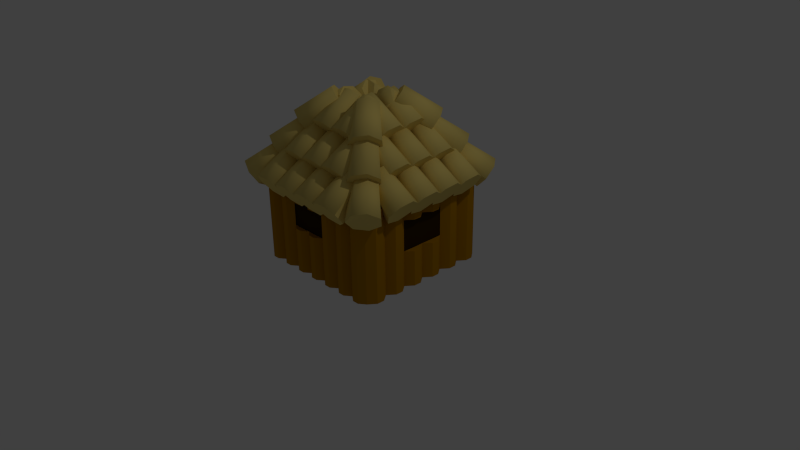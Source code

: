 # Source: house2.blend  (saved by Blender 2.71.0; exported with 4.5.12 LTS)
import bpy
from mathutils import Matrix  # noqa: F401  (used for matrix-valued properties, if any)

bpy.ops.wm.read_factory_settings(use_empty=True)
scene = bpy.context.scene
scene.name = 'Scene'

# ---- collections
col_collection_1 = bpy.data.collections.new('Collection 1'); scene.collection.children.link(col_collection_1)

# ---- materials (node trees are filled in below, after node groups)
mat_darkwood = bpy.data.materials.new('darkWood')
mat_darkwood.alpha_threshold = 0.0
mat_darkwood.use_transparent_shadow = False
mat_darkwood.diffuse_color = (0.03741, 0.01719, 7.65e-05, 1.0)
mat_darkwood.roughness = 0.5
mat_darkwood.specular_intensity = 0.0
mat_darkwood.line_color = (0.0, 0.0, 0.0, 1.0)
mat_hay = bpy.data.materials.new('hay')
mat_hay.alpha_threshold = 0.0
mat_hay.use_transparent_shadow = False
mat_hay.diffuse_color = (0.8, 0.6235, 0.1803, 1.0)
mat_hay.roughness = 0.5
mat_hay.specular_intensity = 0.375
mat_hay.line_color = (0.0, 0.0, 0.0, 1.0)
mat_lightwood = bpy.data.materials.new('lightWood')
mat_lightwood.alpha_threshold = 0.0
mat_lightwood.use_transparent_shadow = False
mat_lightwood.diffuse_color = (0.4385, 0.2001, 0.0, 1.0)
mat_lightwood.roughness = 0.5
mat_lightwood.specular_intensity = 0.125
mat_lightwood.line_color = (0.0, 0.0, 0.0, 1.0)

# ---- material node trees

# ---- world
world_world = bpy.data.worlds.new('World'); scene.world = world_world
world_world.color = (0.05088, 0.05088, 0.05088)
world_world.use_sun_shadow = False
world_world.sun_shadow_jitter_overblur = 0.0
world_world.cycles.sampling_method = 'MANUAL'
world_world.cycles.sample_map_resolution = 256

# ---- cameras
cam_camera = bpy.data.cameras.new('Camera')
cam_camera.clip_end = 100.0
cam_camera.lens = 35.0
cam_camera.sensor_width = 32.0
cam_camera.sensor_height = 18.0
cam_camera.ortho_scale = 7.314
cam_camera.dof.focus_distance = 0.0
cam_camera.dof.aperture_fstop = 128.0

# ---- lights
light_lamp = bpy.data.lights.new('Lamp', 'POINT')
light_lamp.transmission_factor = 0.0
light_lamp.cutoff_distance = 30.0
light_lamp.energy = 100.0
light_lamp.shadow_buffer_clip_start = 1.001
light_lamp.shadow_soft_size = 0.1
light_lamp.shadow_maximum_resolution = 0.006
light_lamp.use_absolute_resolution = True
light_lamp.cycles.use_multiple_importance_sampling = False

# ---- meshes
me_door = bpy.data.meshes.new('door')
me_door.from_pydata([(4.083, -0.6787, 0.6904), (2.781, 0.5157, 0.2435), (3.32, 0.5157, 0.2435), (4.083, -0.06195, 0.6904), (4.083, -0.6787, 1.149), (2.781, 0.5157, 1.083), (3.32, 0.5157, 1.083), (4.083, -0.06195, 1.149), (2.295, -0.759, 0.6904), (2.295, -0.2356, 0.6904), (2.295, -0.759, 1.149), (2.295, -0.2356, 1.149), (3.322, -1.259, 0.7239), (2.798, -1.259, 0.7239), (3.322, -1.259, 1.182), (2.798, -1.259, 1.182)], [], [(5, 6, 2, 1), (7, 4, 0, 3), (10, 11, 9, 8), (14, 15, 13, 12)])
me_door.materials.append(mat_darkwood)
me_door.use_remesh_preserve_volume = False
me_door.use_remesh_preserve_attributes = False
me_door.use_mirror_vertex_groups = False
me_door.update()
me_roof = bpy.data.meshes.new('roof')
me_roof.from_pydata([(-1.16, -0.3044, 1.149), (-0.7318, -0.3556, 1.477), (-1.06, -0.3838, 1.018), (-0.6559, -0.4157, 1.378), (-1.035, -0.562, 0.9858), (-0.6372, -0.5506, 1.354), (-1.104, -0.7049, 1.076), (-0.6897, -0.6588, 1.422), (-1.216, -0.7049, 1.221), (-0.774, -0.6588, 1.532), (-1.285, -0.562, 1.312), (-0.8265, -0.5506, 1.601), (-1.26, -0.3838, 1.279), (-0.8077, -0.4157, 1.576), (-1.16, 0.04537, 1.149), (-0.7318, -0.005832, 1.477), (-1.06, -0.03395, 1.018), (-0.6559, -0.06587, 1.378), (-1.035, -0.2122, 0.9858), (-0.6372, -0.2008, 1.354), (-1.104, -0.3551, 1.076), (-0.6897, -0.309, 1.422), (-1.216, -0.3551, 1.221), (-0.774, -0.309, 1.532), (-1.285, -0.2122, 1.312), (-0.8265, -0.2008, 1.601), (-1.26, -0.03395, 1.279), (-0.8077, -0.06587, 1.576), (-1.16, 0.3914, 1.149), (-0.7318, 0.3402, 1.477), (-1.06, 0.3121, 1.018), (-0.6559, 0.2801, 1.378), (-1.035, 0.1338, 0.9858), (-0.6372, 0.1452, 1.354), (-1.104, -0.009098, 1.076), (-0.6897, 0.03704, 1.422), (-1.216, -0.009098, 1.221), (-0.774, 0.03704, 1.532), (-1.285, 0.1338, 1.312), (-0.8265, 0.1452, 1.601), (-1.26, 0.3121, 1.279), (-0.8077, 0.2801, 1.576), (-1.16, 0.7523, 1.149), (-0.7318, 0.7011, 1.477), (-1.06, 0.673, 1.018), (-0.6559, 0.6411, 1.378), (-1.035, 0.4948, 0.9858), (-0.6372, 0.5062, 1.354), (-1.104, 0.3519, 1.076), (-0.6897, 0.398, 1.422), (-1.216, 0.3519, 1.221), (-0.774, 0.398, 1.532), (-1.285, 0.4948, 1.312), (-0.8265, 0.5062, 1.601), (-1.26, 0.673, 1.279), (-0.8077, 0.6411, 1.576), (-0.8777, 0.5637, 1.455), (-0.4497, 0.5125, 1.783), (-0.7774, 0.4844, 1.324), (-0.3738, 0.4525, 1.684), (-0.7526, 0.3062, 1.292), (-0.355, 0.3175, 1.66), (-0.822, 0.1632, 1.382), (-0.4075, 0.2094, 1.728), (-0.9333, 0.1632, 1.527), (-0.4918, 0.2094, 1.838), (-1.003, 0.3062, 1.618), (-0.5443, 0.3175, 1.906), (-0.978, 0.4844, 1.585), (-0.5256, 0.4525, 1.882), (-0.8777, 0.2163, 1.455), (-0.4497, 0.1651, 1.783), (-0.7774, 0.137, 1.324), (-0.3738, 0.1051, 1.684), (-0.7526, -0.04122, 1.292), (-0.355, -0.02982, 1.66), (-0.822, -0.1841, 1.382), (-0.4075, -0.138, 1.728), (-0.9333, -0.1841, 1.527), (-0.4918, -0.138, 1.838), (-1.003, -0.04122, 1.618), (-0.5443, -0.02982, 1.906), (-0.978, 0.137, 1.585), (-0.5256, 0.1051, 1.882), (-0.8777, -0.1263, 1.455), (-0.4497, -0.1775, 1.783), (-0.7774, -0.2057, 1.324), (-0.3738, -0.2376, 1.684), (-0.7526, -0.3839, 1.292), (-0.355, -0.3725, 1.66), (-0.822, -0.5268, 1.382), (-0.4075, -0.4807, 1.728), (-0.9333, -0.5268, 1.527), (-0.4918, -0.4807, 1.838), (-1.003, -0.3839, 1.618), (-0.5443, -0.3725, 1.906), (-0.978, -0.2057, 1.585), (-0.5256, -0.2376, 1.882), (-0.5689, 0.03758, 1.785), (-0.1409, -0.01363, 2.113), (-0.4686, -0.04174, 1.654), (-0.06498, -0.07367, 2.014), (-0.4439, -0.22, 1.622), (-0.04624, -0.2086, 1.99), (-0.5133, -0.3629, 1.712), (-0.09876, -0.3168, 2.058), (-0.6246, -0.3629, 1.857), (-0.183, -0.3168, 2.168), (-0.6939, -0.22, 1.948), (-0.2355, -0.2086, 2.237), (-0.6692, -0.04174, 1.916), (-0.2168, -0.07367, 2.212), (-0.5689, 0.3866, 1.785), (-0.1409, 0.3353, 2.113), (-0.4686, 0.3072, 1.654), (-0.06498, 0.2753, 2.014), (-0.4439, 0.129, 1.622), (-0.04624, 0.1404, 1.99), (-0.5133, -0.01393, 1.712), (-0.09876, 0.03221, 2.058), (-0.6246, -0.01393, 1.857), (-0.183, 0.03221, 2.168), (-0.6939, 0.129, 1.948), (-0.2355, 0.1404, 2.237), (-0.6692, 0.3072, 1.916), (-0.2168, 0.2753, 2.212), (0.3349, -1.142, 1.149), (0.3861, -0.7142, 1.477), (0.4142, -1.042, 1.018), (0.4462, -0.6383, 1.378), (0.5925, -1.017, 0.9858), (0.5811, -0.6196, 1.354), (0.7354, -1.087, 1.076), (0.6893, -0.6721, 1.422), (0.7354, -1.198, 1.221), (0.6893, -0.7564, 1.532), (0.5925, -1.267, 1.312), (0.5811, -0.8089, 1.601), (0.4142, -1.243, 1.279), (0.4462, -0.7901, 1.576), (-0.01488, -1.142, 1.149), (0.03632, -0.7142, 1.477), (0.06444, -1.042, 1.018), (0.09636, -0.6383, 1.378), (0.2427, -1.017, 0.9858), (0.2313, -0.6196, 1.354), (0.3856, -1.087, 1.076), (0.3395, -0.6721, 1.422), (0.3856, -1.198, 1.221), (0.3395, -0.7564, 1.532), (0.2427, -1.267, 1.312), (0.2313, -0.8089, 1.601), (0.06444, -1.243, 1.279), (0.09636, -0.7901, 1.576), (-0.3609, -1.142, 1.149), (-0.3097, -0.7142, 1.477), (-0.2816, -1.042, 1.018), (-0.2496, -0.6383, 1.378), (-0.1033, -1.017, 0.9858), (-0.1147, -0.6196, 1.354), (0.03959, -1.087, 1.076), (-0.006547, -0.6721, 1.422), (0.03959, -1.198, 1.221), (-0.006547, -0.7564, 1.532), (-0.1033, -1.267, 1.312), (-0.1147, -0.8089, 1.601), (-0.2816, -1.243, 1.279), (-0.2496, -0.7901, 1.576), (-0.7219, -1.142, 1.149), (-0.6706, -0.7142, 1.477), (-0.6425, -1.042, 1.018), (-0.6106, -0.6383, 1.378), (-0.4643, -1.017, 0.9858), (-0.4757, -0.6196, 1.354), (-0.3214, -1.087, 1.076), (-0.3675, -0.6721, 1.422), (-0.3214, -1.198, 1.221), (-0.3675, -0.7564, 1.532), (-0.4643, -1.267, 1.312), (-0.4757, -0.8089, 1.601), (-0.6425, -1.243, 1.279), (-0.6106, -0.7901, 1.576), (-0.5332, -0.8601, 1.455), (-0.482, -0.4321, 1.783), (-0.4539, -0.7598, 1.324), (-0.422, -0.3562, 1.684), (-0.2757, -0.7351, 1.292), (-0.2871, -0.3374, 1.66), (-0.1327, -0.8044, 1.382), (-0.1789, -0.3899, 1.728), (-0.1327, -0.9157, 1.527), (-0.1789, -0.4742, 1.838), (-0.2757, -0.9851, 1.618), (-0.2871, -0.5267, 1.906), (-0.4539, -0.9604, 1.585), (-0.422, -0.508, 1.882), (-0.1858, -0.8601, 1.455), (-0.1346, -0.4321, 1.783), (-0.1065, -0.7598, 1.324), (-0.0746, -0.3562, 1.684), (0.07171, -0.7351, 1.292), (0.06031, -0.3374, 1.66), (0.2146, -0.8044, 1.382), (0.1685, -0.3899, 1.728), (0.2146, -0.9157, 1.527), (0.1685, -0.4742, 1.838), (0.07171, -0.9851, 1.618), (0.06031, -0.5267, 1.906), (-0.1065, -0.9604, 1.585), (-0.0746, -0.508, 1.882), (0.1568, -0.8601, 1.455), (0.208, -0.4321, 1.783), (0.2362, -0.7598, 1.324), (0.2681, -0.3562, 1.684), (0.4144, -0.7351, 1.292), (0.403, -0.3374, 1.66), (0.5573, -0.8044, 1.382), (0.5112, -0.3899, 1.728), (0.5573, -0.9157, 1.527), (0.5112, -0.4742, 1.838), (0.4144, -0.9851, 1.618), (0.403, -0.5267, 1.906), (0.2362, -0.9604, 1.585), (0.2681, -0.508, 1.882), (-0.007091, -0.5513, 1.785), (0.04412, -0.1233, 2.113), (0.07223, -0.451, 1.654), (0.1042, -0.04739, 2.014), (0.2505, -0.4263, 1.622), (0.2391, -0.02864, 1.99), (0.3934, -0.4957, 1.712), (0.3473, -0.08117, 2.058), (0.3934, -0.607, 1.857), (0.3473, -0.1654, 2.168), (0.2505, -0.6763, 1.948), (0.2391, -0.2179, 2.237), (0.07223, -0.6516, 1.916), (0.1042, -0.1992, 2.212), (-0.3561, -0.5513, 1.785), (-0.3049, -0.1233, 2.113), (-0.2767, -0.451, 1.654), (-0.2448, -0.04739, 2.014), (-0.09851, -0.4263, 1.622), (-0.1099, -0.02864, 1.99), (0.04442, -0.4957, 1.712), (-0.001716, -0.08117, 2.058), (0.04442, -0.607, 1.857), (-0.001716, -0.1654, 2.168), (-0.09851, -0.6763, 1.948), (-0.1099, -0.2179, 2.237), (-0.2767, -0.6516, 1.916), (-0.2448, -0.1992, 2.212), (1.093, 0.3233, 1.149), (0.6654, 0.3745, 1.477), (0.9931, 0.4026, 1.018), (0.5895, 0.4345, 1.378), (0.9684, 0.5808, 0.9858), (0.5708, 0.5694, 1.354), (1.038, 0.7238, 1.076), (0.6233, 0.6776, 1.422), (1.149, 0.7238, 1.221), (0.7075, 0.6776, 1.532), (1.218, 0.5808, 1.312), (0.76, 0.5694, 1.601), (1.194, 0.4026, 1.279), (0.7413, 0.4345, 1.576), (1.093, -0.02654, 1.149), (0.6654, 0.02466, 1.477), (0.9931, 0.05278, 1.018), (0.5895, 0.08471, 1.378), (0.9684, 0.231, 0.9858), (0.5707, 0.2196, 1.354), (1.038, 0.3739, 1.076), (0.6233, 0.3278, 1.422), (1.149, 0.3739, 1.221), (0.7075, 0.3278, 1.532), (1.218, 0.231, 1.312), (0.76, 0.2196, 1.601), (1.194, 0.05278, 1.279), (0.7413, 0.08471, 1.576), (1.093, -0.3726, 1.149), (0.6654, -0.3213, 1.477), (0.9931, -0.2932, 1.018), (0.5895, -0.2613, 1.378), (0.9684, -0.115, 0.9858), (0.5707, -0.1264, 1.354), (1.038, 0.02793, 1.076), (0.6233, -0.0182, 1.422), (1.149, 0.02793, 1.221), (0.7075, -0.0182, 1.532), (1.218, -0.115, 1.312), (0.76, -0.1264, 1.601), (1.194, -0.2932, 1.279), (0.7413, -0.2613, 1.576), (1.093, -0.7335, 1.149), (0.6654, -0.6823, 1.477), (0.9931, -0.6542, 1.018), (0.5895, -0.6223, 1.378), (0.9684, -0.476, 0.9858), (0.5707, -0.4874, 1.354), (1.038, -0.333, 1.076), (0.6233, -0.3792, 1.422), (1.149, -0.333, 1.221), (0.7075, -0.3792, 1.532), (1.218, -0.476, 1.312), (0.76, -0.4874, 1.601), (1.194, -0.6542, 1.279), (0.7413, -0.6223, 1.576), (0.8112, -0.5449, 1.455), (0.3832, -0.4937, 1.783), (0.711, -0.4656, 1.324), (0.3073, -0.4336, 1.684), (0.6862, -0.2873, 1.292), (0.2886, -0.2987, 1.66), (0.7556, -0.1444, 1.382), (0.3411, -0.1905, 1.728), (0.8669, -0.1444, 1.527), (0.4253, -0.1905, 1.838), (0.9363, -0.2873, 1.618), (0.4779, -0.2987, 1.906), (0.9115, -0.4656, 1.585), (0.4591, -0.4336, 1.882), (0.8112, -0.1975, 1.455), (0.3832, -0.1463, 1.783), (0.711, -0.1182, 1.324), (0.3073, -0.08626, 1.684), (0.6862, 0.06005, 1.292), (0.2886, 0.04866, 1.66), (0.7556, 0.203, 1.382), (0.3411, 0.1568, 1.728), (0.8669, 0.203, 1.527), (0.4253, 0.1568, 1.838), (0.9363, 0.06005, 1.618), (0.4779, 0.04866, 1.906), (0.9115, -0.1182, 1.585), (0.4591, -0.08626, 1.882), (0.8112, 0.1452, 1.455), (0.3832, 0.1964, 1.783), (0.711, 0.2245, 1.324), (0.3073, 0.2564, 1.684), (0.6862, 0.4027, 1.292), (0.2886, 0.3913, 1.66), (0.7556, 0.5457, 1.382), (0.3411, 0.4995, 1.728), (0.8669, 0.5457, 1.527), (0.4253, 0.4995, 1.838), (0.9363, 0.4027, 1.618), (0.4779, 0.3913, 1.906), (0.9115, 0.2245, 1.585), (0.4591, 0.2564, 1.882), (0.5025, -0.01875, 1.785), (0.07444, 0.03246, 2.113), (0.4022, 0.06057, 1.654), (-0.001459, 0.0925, 2.014), (0.3774, 0.2388, 1.622), (-0.0202, 0.2274, 1.99), (0.4468, 0.3817, 1.712), (0.03232, 0.3356, 2.058), (0.5581, 0.3817, 1.857), (0.1166, 0.3356, 2.168), (0.6275, 0.2388, 1.948), (0.1691, 0.2274, 2.237), (0.6027, 0.06057, 1.916), (0.1503, 0.0925, 2.212), (0.5025, -0.3677, 1.785), (0.07444, -0.3165, 2.113), (0.4022, -0.2884, 1.654), (-0.001459, -0.2565, 2.014), (0.3774, -0.1102, 1.622), (-0.0202, -0.1216, 1.99), (0.4468, 0.03276, 1.712), (0.03232, -0.01337, 2.058), (0.5581, 0.03276, 1.857), (0.1166, -0.01337, 2.168), (0.6275, -0.1102, 1.948), (0.1691, -0.1216, 2.237), (0.6027, -0.2884, 1.916), (0.1503, -0.2565, 2.212), (-0.3333, 1.106, 1.149), (-0.3845, 0.6783, 1.477), (-0.4126, 1.006, 1.018), (-0.4445, 0.6024, 1.378), (-0.5908, 0.9812, 0.9858), (-0.5794, 0.5836, 1.354), (-0.7338, 1.051, 1.076), (-0.6876, 0.6361, 1.422), (-0.7338, 1.162, 1.221), (-0.6876, 0.7204, 1.532), (-0.5908, 1.231, 1.312), (-0.5794, 0.7729, 1.601), (-0.4126, 1.207, 1.279), (-0.4445, 0.7542, 1.576), (0.01654, 1.106, 1.149), (-0.03467, 0.6783, 1.477), (-0.06278, 1.006, 1.018), (-0.09471, 0.6024, 1.378), (-0.241, 0.9812, 0.9858), (-0.2296, 0.5836, 1.354), (-0.3839, 1.051, 1.076), (-0.3378, 0.6361, 1.422), (-0.3839, 1.162, 1.221), (-0.3378, 0.7204, 1.532), (-0.241, 1.231, 1.312), (-0.2296, 0.7729, 1.601), (-0.06278, 1.207, 1.279), (-0.09471, 0.7542, 1.576), (0.3625, 1.106, 1.149), (0.3113, 0.6783, 1.477), (0.2832, 1.006, 1.018), (0.2513, 0.6024, 1.378), (0.105, 0.9812, 0.9858), (0.1164, 0.5836, 1.354), (-0.03794, 1.051, 1.076), (0.0082, 0.6361, 1.422), (-0.03794, 1.162, 1.221), (0.0082, 0.7204, 1.532), (0.105, 1.231, 1.312), (0.1164, 0.7729, 1.601), (0.2832, 1.207, 1.279), (0.2513, 0.7542, 1.576), (0.7235, 1.106, 1.149), (0.6723, 0.6783, 1.477), (0.6442, 1.006, 1.018), (0.6123, 0.6024, 1.378), (0.466, 0.9812, 0.9858), (0.4773, 0.5836, 1.354), (0.323, 1.051, 1.076), (0.3692, 0.6361, 1.422), (0.323, 1.162, 1.221), (0.3692, 0.7204, 1.532), (0.466, 1.231, 1.312), (0.4773, 0.7729, 1.601), (0.6442, 1.207, 1.279), (0.6123, 0.7542, 1.576), (0.5349, 0.8241, 1.455), (0.4837, 0.3961, 1.783), (0.4555, 0.7238, 1.324), (0.4236, 0.3202, 1.684), (0.2773, 0.6991, 1.292), (0.2887, 0.3014, 1.66), (0.1344, 0.7685, 1.382), (0.1805, 0.354, 1.728), (0.1344, 0.8797, 1.527), (0.1805, 0.4382, 1.838), (0.2773, 0.9491, 1.618), (0.2887, 0.4907, 1.906), (0.4555, 0.9244, 1.585), (0.4236, 0.472, 1.882), (0.1875, 0.8241, 1.455), (0.1363, 0.3961, 1.783), (0.1082, 0.7238, 1.324), (0.07625, 0.3202, 1.684), (-0.07005, 0.6991, 1.292), (-0.05866, 0.3014, 1.66), (-0.213, 0.7685, 1.382), (-0.1669, 0.354, 1.728), (-0.213, 0.8797, 1.527), (-0.1669, 0.4382, 1.838), (-0.07005, 0.9491, 1.618), (-0.05866, 0.4907, 1.906), (0.1082, 0.9244, 1.585), (0.07625, 0.472, 1.882), (-0.1552, 0.8241, 1.455), (-0.2064, 0.3961, 1.783), (-0.2345, 0.7238, 1.324), (-0.2664, 0.3202, 1.684), (-0.4127, 0.6991, 1.292), (-0.4013, 0.3014, 1.66), (-0.5557, 0.7685, 1.382), (-0.5095, 0.354, 1.728), (-0.5557, 0.8797, 1.527), (-0.5095, 0.4382, 1.838), (-0.4127, 0.9491, 1.618), (-0.4013, 0.4907, 1.906), (-0.2345, 0.9244, 1.585), (-0.2664, 0.472, 1.882), (0.008743, 0.5153, 1.785), (-0.04246, 0.0873, 2.113), (-0.07058, 0.415, 1.654), (-0.1025, 0.0114, 2.014), (-0.2488, 0.3903, 1.622), (-0.2374, -0.00735, 1.99), (-0.3917, 0.4597, 1.712), (-0.3456, 0.04517, 2.058), (-0.3917, 0.571, 1.857), (-0.3456, 0.1294, 2.168), (-0.2488, 0.6404, 1.948), (-0.2374, 0.1819, 2.237), (-0.07058, 0.6156, 1.916), (-0.1025, 0.1632, 2.212), (0.3577, 0.5153, 1.785), (0.3065, 0.0873, 2.113), (0.2784, 0.415, 1.654), (0.2465, 0.0114, 2.014), (0.1002, 0.3903, 1.622), (0.1116, -0.00735, 1.99), (-0.04277, 0.4597, 1.712), (0.003368, 0.04517, 2.058), (-0.04277, 0.571, 1.857), (0.003368, 0.1294, 2.168), (0.1002, 0.6404, 1.948), (0.1116, 0.1819, 2.237), (0.2784, 0.6156, 1.916), (0.2465, 0.1632, 2.212), (-1.167, -0.8559, 1.149), (-0.8284, -0.5894, 1.477), (-1.04, -0.8411, 1.018), (-0.7323, -0.5782, 1.378), (-0.8967, -0.9496, 0.9858), (-0.6236, -0.6604, 1.354), (-0.8447, -1.1, 1.076), (-0.5842, -0.774, 1.422), (-0.9234, -1.178, 1.221), (-0.6438, -0.8336, 1.532), (-1.074, -1.126, 1.312), (-0.7575, -0.7942, 1.601), (-1.182, -0.9829, 1.279), (-0.8396, -0.6856, 1.576), (-0.9448, -0.6177, 1.473), (-0.6059, -0.3513, 1.801), (-0.8178, -0.6029, 1.342), (-0.5098, -0.3401, 1.703), (-0.6743, -0.7114, 1.31), (-0.4012, -0.4222, 1.678), (-0.6223, -0.8616, 1.401), (-0.3618, -0.5358, 1.747), (-0.701, -0.9402, 1.546), (-0.4214, -0.5954, 1.856), (-0.8511, -0.8882, 1.636), (-0.535, -0.556, 1.925), (-0.9596, -0.7447, 1.604), (-0.6172, -0.4474, 1.9), (-0.7133, -0.3957, 1.798), (-0.3745, -0.1293, 2.126), (-0.5864, -0.3809, 1.667), (-0.2784, -0.1181, 2.027), (-0.4428, -0.4894, 1.635), (-0.1697, -0.2002, 2.003), (-0.3908, -0.6396, 1.725), (-0.1303, -0.3139, 2.071), (-0.4695, -0.7183, 1.87), (-0.1899, -0.3734, 2.181), (-0.6196, -0.6663, 1.961), (-0.3036, -0.3341, 2.249), (-0.7282, -0.5227, 1.928), (-0.3857, -0.2254, 2.225), (0.8354, -1.146, 1.149), (0.5689, -0.8076, 1.477), (0.8205, -1.02, 1.018), (0.5577, -0.7115, 1.378), (0.9291, -0.876, 0.9858), (0.6398, -0.6029, 1.354), (1.079, -0.824, 1.076), (0.7535, -0.5635, 1.422), (1.158, -0.9027, 1.221), (0.8131, -0.6231, 1.532), (1.106, -1.053, 1.312), (0.7737, -0.7367, 1.601), (0.9624, -1.161, 1.279), (0.665, -0.8188, 1.576), (0.5972, -0.924, 1.473), (0.3308, -0.5852, 1.801), (0.5824, -0.7971, 1.342), (0.3195, -0.4891, 1.703), (0.6909, -0.6535, 1.31), (0.4017, -0.3804, 1.678), (0.841, -0.6015, 1.401), (0.5153, -0.341, 1.747), (0.9197, -0.6802, 1.546), (0.5749, -0.4006, 1.856), (0.8677, -0.8303, 1.636), (0.5355, -0.5143, 1.925), (0.7242, -0.9389, 1.604), (0.4269, -0.5964, 1.9), (0.3752, -0.6926, 1.798), (0.1088, -0.3537, 2.126), (0.3604, -0.5656, 1.667), (0.09756, -0.2576, 2.027), (0.4689, -0.4221, 1.635), (0.1797, -0.1489, 2.003), (0.6191, -0.3701, 1.725), (0.2933, -0.1096, 2.071), (0.6978, -0.4488, 1.87), (0.3529, -0.1692, 2.181), (0.6458, -0.5989, 1.961), (0.3136, -0.2828, 2.249), (0.5022, -0.7074, 1.928), (0.2049, -0.3649, 2.225), (1.126, 0.8273, 1.149), (0.7871, 0.5608, 1.477), (0.999, 0.8125, 1.018), (0.691, 0.5496, 1.378), (0.8555, 0.921, 0.9858), (0.5823, 0.6318, 1.354), (0.8035, 1.071, 1.076), (0.543, 0.7454, 1.422), (0.8821, 1.15, 1.221), (0.6026, 0.805, 1.532), (1.032, 1.098, 1.312), (0.7162, 0.7656, 1.601), (1.141, 0.9543, 1.279), (0.7983, 0.657, 1.576), (0.9035, 0.5891, 1.473), (0.5647, 0.3227, 1.801), (0.7765, 0.5743, 1.342), (0.4685, 0.3115, 1.703), (0.633, 0.6828, 1.31), (0.3599, 0.3936, 1.678), (0.581, 0.833, 1.401), (0.3205, 0.5072, 1.747), (0.6597, 0.9117, 1.546), (0.3801, 0.5668, 1.856), (0.8098, 0.8597, 1.636), (0.4937, 0.5275, 1.925), (0.9184, 0.7161, 1.604), (0.5759, 0.4188, 1.9), (0.6721, 0.3671, 1.798), (0.3332, 0.1007, 2.126), (0.5451, 0.3523, 1.667), (0.2371, 0.08948, 2.027), (0.4015, 0.4608, 1.635), (0.1284, 0.1716, 2.003), (0.3495, 0.611, 1.725), (0.08907, 0.2853, 2.071), (0.4282, 0.6897, 1.87), (0.1486, 0.3448, 2.181), (0.5784, 0.6377, 1.961), (0.2623, 0.3055, 2.249), (0.6869, 0.4941, 1.928), (0.3444, 0.1968, 2.225), (-0.8066, 1.118, 1.149), (-0.5401, 0.779, 1.477), (-0.7917, 0.9909, 1.018), (-0.5289, 0.6829, 1.378), (-0.9003, 0.8474, 0.9858), (-0.611, 0.5743, 1.354), (-1.05, 0.7954, 1.076), (-0.7247, 0.5349, 1.422), (-1.129, 0.8741, 1.221), (-0.7842, 0.5945, 1.532), (-1.077, 1.024, 1.312), (-0.7449, 0.7081, 1.601), (-0.9335, 1.133, 1.279), (-0.6362, 0.7903, 1.576), (-0.5684, 0.8955, 1.473), (-0.3019, 0.5566, 1.801), (-0.5536, 0.7685, 1.342), (-0.2907, 0.4605, 1.703), (-0.6621, 0.6249, 1.31), (-0.3729, 0.3518, 1.678), (-0.8122, 0.5729, 1.401), (-0.4865, 0.3125, 1.747), (-0.8909, 0.6516, 1.546), (-0.5461, 0.372, 1.856), (-0.8389, 0.8018, 1.636), (-0.5067, 0.4857, 1.925), (-0.6954, 0.9103, 1.604), (-0.3981, 0.5678, 1.9), (-0.3464, 0.664, 1.798), (-0.07997, 0.3251, 2.126), (-0.3316, 0.537, 1.667), (-0.06875, 0.229, 2.027), (-0.4401, 0.3935, 1.635), (-0.1509, 0.1204, 2.003), (-0.5903, 0.3415, 1.725), (-0.2645, 0.081, 2.071), (-0.669, 0.4202, 1.87), (-0.3241, 0.1406, 2.181), (-0.617, 0.5703, 1.961), (-0.2847, 0.2542, 2.249), (-0.4734, 0.6788, 1.928), (-0.1761, 0.3363, 2.225)], [], [(0, 1, 3, 2), (2, 3, 5, 4), (4, 5, 7, 6), (6, 7, 9, 8), (8, 9, 11, 10), (3, 1, 13, 11, 9, 7, 5), (12, 13, 1, 0), (10, 11, 13, 12), (0, 2, 4, 6, 8, 10, 12), (14, 15, 17, 16), (16, 17, 19, 18), (18, 19, 21, 20), (20, 21, 23, 22), (22, 23, 25, 24), (17, 15, 27, 25, 23, 21, 19), (26, 27, 15, 14), (24, 25, 27, 26), (14, 16, 18, 20, 22, 24, 26), (28, 29, 31, 30), (30, 31, 33, 32), (32, 33, 35, 34), (34, 35, 37, 36), (36, 37, 39, 38), (31, 29, 41, 39, 37, 35, 33), (40, 41, 29, 28), (38, 39, 41, 40), (28, 30, 32, 34, 36, 38, 40), (42, 43, 45, 44), (44, 45, 47, 46), (46, 47, 49, 48), (48, 49, 51, 50), (50, 51, 53, 52), (45, 43, 55, 53, 51, 49, 47), (54, 55, 43, 42), (52, 53, 55, 54), (42, 44, 46, 48, 50, 52, 54), (56, 57, 59, 58), (58, 59, 61, 60), (60, 61, 63, 62), (62, 63, 65, 64), (64, 65, 67, 66), (59, 57, 69, 67, 65, 63, 61), (68, 69, 57, 56), (66, 67, 69, 68), (56, 58, 60, 62, 64, 66, 68), (70, 71, 73, 72), (72, 73, 75, 74), (74, 75, 77, 76), (76, 77, 79, 78), (78, 79, 81, 80), (73, 71, 83, 81, 79, 77, 75), (82, 83, 71, 70), (80, 81, 83, 82), (70, 72, 74, 76, 78, 80, 82), (84, 85, 87, 86), (86, 87, 89, 88), (88, 89, 91, 90), (90, 91, 93, 92), (92, 93, 95, 94), (87, 85, 97, 95, 93, 91, 89), (96, 97, 85, 84), (94, 95, 97, 96), (84, 86, 88, 90, 92, 94, 96), (98, 99, 101, 100), (100, 101, 103, 102), (102, 103, 105, 104), (104, 105, 107, 106), (106, 107, 109, 108), (101, 99, 111, 109, 107, 105, 103), (110, 111, 99, 98), (108, 109, 111, 110), (98, 100, 102, 104, 106, 108, 110), (112, 113, 115, 114), (114, 115, 117, 116), (116, 117, 119, 118), (118, 119, 121, 120), (120, 121, 123, 122), (115, 113, 125, 123, 121, 119, 117), (124, 125, 113, 112), (122, 123, 125, 124), (112, 114, 116, 118, 120, 122, 124), (126, 127, 129, 128), (128, 129, 131, 130), (130, 131, 133, 132), (132, 133, 135, 134), (134, 135, 137, 136), (129, 127, 139, 137, 135, 133, 131), (138, 139, 127, 126), (136, 137, 139, 138), (126, 128, 130, 132, 134, 136, 138), (140, 141, 143, 142), (142, 143, 145, 144), (144, 145, 147, 146), (146, 147, 149, 148), (148, 149, 151, 150), (143, 141, 153, 151, 149, 147, 145), (152, 153, 141, 140), (150, 151, 153, 152), (140, 142, 144, 146, 148, 150, 152), (154, 155, 157, 156), (156, 157, 159, 158), (158, 159, 161, 160), (160, 161, 163, 162), (162, 163, 165, 164), (157, 155, 167, 165, 163, 161, 159), (166, 167, 155, 154), (164, 165, 167, 166), (154, 156, 158, 160, 162, 164, 166), (168, 169, 171, 170), (170, 171, 173, 172), (172, 173, 175, 174), (174, 175, 177, 176), (176, 177, 179, 178), (171, 169, 181, 179, 177, 175, 173), (180, 181, 169, 168), (178, 179, 181, 180), (168, 170, 172, 174, 176, 178, 180), (182, 183, 185, 184), (184, 185, 187, 186), (186, 187, 189, 188), (188, 189, 191, 190), (190, 191, 193, 192), (185, 183, 195, 193, 191, 189, 187), (194, 195, 183, 182), (192, 193, 195, 194), (182, 184, 186, 188, 190, 192, 194), (196, 197, 199, 198), (198, 199, 201, 200), (200, 201, 203, 202), (202, 203, 205, 204), (204, 205, 207, 206), (199, 197, 209, 207, 205, 203, 201), (208, 209, 197, 196), (206, 207, 209, 208), (196, 198, 200, 202, 204, 206, 208), (210, 211, 213, 212), (212, 213, 215, 214), (214, 215, 217, 216), (216, 217, 219, 218), (218, 219, 221, 220), (213, 211, 223, 221, 219, 217, 215), (222, 223, 211, 210), (220, 221, 223, 222), (210, 212, 214, 216, 218, 220, 222), (224, 225, 227, 226), (226, 227, 229, 228), (228, 229, 231, 230), (230, 231, 233, 232), (232, 233, 235, 234), (227, 225, 237, 235, 233, 231, 229), (236, 237, 225, 224), (234, 235, 237, 236), (224, 226, 228, 230, 232, 234, 236), (238, 239, 241, 240), (240, 241, 243, 242), (242, 243, 245, 244), (244, 245, 247, 246), (246, 247, 249, 248), (241, 239, 251, 249, 247, 245, 243), (250, 251, 239, 238), (248, 249, 251, 250), (238, 240, 242, 244, 246, 248, 250), (252, 253, 255, 254), (254, 255, 257, 256), (256, 257, 259, 258), (258, 259, 261, 260), (260, 261, 263, 262), (255, 253, 265, 263, 261, 259, 257), (264, 265, 253, 252), (262, 263, 265, 264), (252, 254, 256, 258, 260, 262, 264), (266, 267, 269, 268), (268, 269, 271, 270), (270, 271, 273, 272), (272, 273, 275, 274), (274, 275, 277, 276), (269, 267, 279, 277, 275, 273, 271), (278, 279, 267, 266), (276, 277, 279, 278), (266, 268, 270, 272, 274, 276, 278), (280, 281, 283, 282), (282, 283, 285, 284), (284, 285, 287, 286), (286, 287, 289, 288), (288, 289, 291, 290), (283, 281, 293, 291, 289, 287, 285), (292, 293, 281, 280), (290, 291, 293, 292), (280, 282, 284, 286, 288, 290, 292), (294, 295, 297, 296), (296, 297, 299, 298), (298, 299, 301, 300), (300, 301, 303, 302), (302, 303, 305, 304), (297, 295, 307, 305, 303, 301, 299), (306, 307, 295, 294), (304, 305, 307, 306), (294, 296, 298, 300, 302, 304, 306), (308, 309, 311, 310), (310, 311, 313, 312), (312, 313, 315, 314), (314, 315, 317, 316), (316, 317, 319, 318), (311, 309, 321, 319, 317, 315, 313), (320, 321, 309, 308), (318, 319, 321, 320), (308, 310, 312, 314, 316, 318, 320), (322, 323, 325, 324), (324, 325, 327, 326), (326, 327, 329, 328), (328, 329, 331, 330), (330, 331, 333, 332), (325, 323, 335, 333, 331, 329, 327), (334, 335, 323, 322), (332, 333, 335, 334), (322, 324, 326, 328, 330, 332, 334), (336, 337, 339, 338), (338, 339, 341, 340), (340, 341, 343, 342), (342, 343, 345, 344), (344, 345, 347, 346), (339, 337, 349, 347, 345, 343, 341), (348, 349, 337, 336), (346, 347, 349, 348), (336, 338, 340, 342, 344, 346, 348), (350, 351, 353, 352), (352, 353, 355, 354), (354, 355, 357, 356), (356, 357, 359, 358), (358, 359, 361, 360), (353, 351, 363, 361, 359, 357, 355), (362, 363, 351, 350), (360, 361, 363, 362), (350, 352, 354, 356, 358, 360, 362), (364, 365, 367, 366), (366, 367, 369, 368), (368, 369, 371, 370), (370, 371, 373, 372), (372, 373, 375, 374), (367, 365, 377, 375, 373, 371, 369), (376, 377, 365, 364), (374, 375, 377, 376), (364, 366, 368, 370, 372, 374, 376), (378, 379, 381, 380), (380, 381, 383, 382), (382, 383, 385, 384), (384, 385, 387, 386), (386, 387, 389, 388), (381, 379, 391, 389, 387, 385, 383), (390, 391, 379, 378), (388, 389, 391, 390), (378, 380, 382, 384, 386, 388, 390), (392, 393, 395, 394), (394, 395, 397, 396), (396, 397, 399, 398), (398, 399, 401, 400), (400, 401, 403, 402), (395, 393, 405, 403, 401, 399, 397), (404, 405, 393, 392), (402, 403, 405, 404), (392, 394, 396, 398, 400, 402, 404), (406, 407, 409, 408), (408, 409, 411, 410), (410, 411, 413, 412), (412, 413, 415, 414), (414, 415, 417, 416), (409, 407, 419, 417, 415, 413, 411), (418, 419, 407, 406), (416, 417, 419, 418), (406, 408, 410, 412, 414, 416, 418), (420, 421, 423, 422), (422, 423, 425, 424), (424, 425, 427, 426), (426, 427, 429, 428), (428, 429, 431, 430), (423, 421, 433, 431, 429, 427, 425), (432, 433, 421, 420), (430, 431, 433, 432), (420, 422, 424, 426, 428, 430, 432), (434, 435, 437, 436), (436, 437, 439, 438), (438, 439, 441, 440), (440, 441, 443, 442), (442, 443, 445, 444), (437, 435, 447, 445, 443, 441, 439), (446, 447, 435, 434), (444, 445, 447, 446), (434, 436, 438, 440, 442, 444, 446), (448, 449, 451, 450), (450, 451, 453, 452), (452, 453, 455, 454), (454, 455, 457, 456), (456, 457, 459, 458), (451, 449, 461, 459, 457, 455, 453), (460, 461, 449, 448), (458, 459, 461, 460), (448, 450, 452, 454, 456, 458, 460), (462, 463, 465, 464), (464, 465, 467, 466), (466, 467, 469, 468), (468, 469, 471, 470), (470, 471, 473, 472), (465, 463, 475, 473, 471, 469, 467), (474, 475, 463, 462), (472, 473, 475, 474), (462, 464, 466, 468, 470, 472, 474), (476, 477, 479, 478), (478, 479, 481, 480), (480, 481, 483, 482), (482, 483, 485, 484), (484, 485, 487, 486), (479, 477, 489, 487, 485, 483, 481), (488, 489, 477, 476), (486, 487, 489, 488), (476, 478, 480, 482, 484, 486, 488), (490, 491, 493, 492), (492, 493, 495, 494), (494, 495, 497, 496), (496, 497, 499, 498), (498, 499, 501, 500), (493, 491, 503, 501, 499, 497, 495), (502, 503, 491, 490), (500, 501, 503, 502), (490, 492, 494, 496, 498, 500, 502), (504, 505, 507, 506), (506, 507, 509, 508), (508, 509, 511, 510), (510, 511, 513, 512), (512, 513, 515, 514), (507, 505, 517, 515, 513, 511, 509), (516, 517, 505, 504), (514, 515, 517, 516), (504, 506, 508, 510, 512, 514, 516), (518, 519, 521, 520), (520, 521, 523, 522), (522, 523, 525, 524), (524, 525, 527, 526), (526, 527, 529, 528), (521, 519, 531, 529, 527, 525, 523), (530, 531, 519, 518), (528, 529, 531, 530), (518, 520, 522, 524, 526, 528, 530), (532, 533, 535, 534), (534, 535, 537, 536), (536, 537, 539, 538), (538, 539, 541, 540), (540, 541, 543, 542), (535, 533, 545, 543, 541, 539, 537), (544, 545, 533, 532), (542, 543, 545, 544), (532, 534, 536, 538, 540, 542, 544), (546, 547, 549, 548), (548, 549, 551, 550), (550, 551, 553, 552), (552, 553, 555, 554), (554, 555, 557, 556), (549, 547, 559, 557, 555, 553, 551), (558, 559, 547, 546), (556, 557, 559, 558), (546, 548, 550, 552, 554, 556, 558), (560, 561, 563, 562), (562, 563, 565, 564), (564, 565, 567, 566), (566, 567, 569, 568), (568, 569, 571, 570), (572, 573, 561, 560), (570, 571, 573, 572), (560, 562, 564, 566, 568, 570, 572), (574, 575, 577, 576), (576, 577, 579, 578), (578, 579, 581, 580), (580, 581, 583, 582), (582, 583, 585, 584), (577, 575, 587, 585, 583, 581, 579), (586, 587, 575, 574), (584, 585, 587, 586), (574, 576, 578, 580, 582, 584, 586), (588, 589, 591, 590), (590, 591, 593, 592), (592, 593, 595, 594), (594, 595, 597, 596), (596, 597, 599, 598), (591, 589, 601, 599, 597, 595, 593), (600, 601, 589, 588), (598, 599, 601, 600), (588, 590, 592, 594, 596, 598, 600), (602, 603, 605, 604), (604, 605, 607, 606), (606, 607, 609, 608), (608, 609, 611, 610), (610, 611, 613, 612), (614, 615, 603, 602), (612, 613, 615, 614), (602, 604, 606, 608, 610, 612, 614), (616, 617, 619, 618), (618, 619, 621, 620), (620, 621, 623, 622), (622, 623, 625, 624), (624, 625, 627, 626), (619, 617, 629, 627, 625, 623, 621), (628, 629, 617, 616), (626, 627, 629, 628), (616, 618, 620, 622, 624, 626, 628), (630, 631, 633, 632), (632, 633, 635, 634), (634, 635, 637, 636), (636, 637, 639, 638), (638, 639, 641, 640), (633, 631, 643, 641, 639, 637, 635), (642, 643, 631, 630), (640, 641, 643, 642), (630, 632, 634, 636, 638, 640, 642), (644, 645, 647, 646), (646, 647, 649, 648), (648, 649, 651, 650), (650, 651, 653, 652), (652, 653, 655, 654), (656, 657, 645, 644), (654, 655, 657, 656), (644, 646, 648, 650, 652, 654, 656), (658, 659, 661, 660), (660, 661, 663, 662), (662, 663, 665, 664), (664, 665, 667, 666), (666, 667, 669, 668), (661, 659, 671, 669, 667, 665, 663), (670, 671, 659, 658), (668, 669, 671, 670), (658, 660, 662, 664, 666, 668, 670)])
me_roof.polygons.foreach_set('use_smooth', [0, 0, 0, 0, 1, 0, 1, 1, 0, 0, 0, 1, 0, 1, 0, 1, 1, 0, 0, 1, 0, 0, 1, 0, 1, 1, 0, 0, 0, 0, 0, 1, 0, 1, 1, 0, 0, 0, 0, 0, 1, 0, 1, 1, 0, 0, 0, 0, 0, 1, 1, 1, 1, 0, 0, 0, 0, 0, 1, 0, 1, 1, 0, 1, 0, 0, 0, 1, 0, 1, 1, 0, 0, 0, 1, 1, 1, 0, 1, 1, 0, 0, 0, 0, 0, 1, 0, 1, 1, 0, 0, 0, 0, 0, 1, 0, 1, 1, 0, 0, 0, 0, 0, 1, 0, 1, 1, 0, 0, 0, 0, 1, 1, 0, 1, 1, 0, 0, 0, 0, 0, 1, 0, 1, 1, 0, 0, 0, 0, 0, 1, 1, 1, 1, 0, 0, 0, 0, 0, 1, 0, 1, 1, 0, 0, 0, 0, 1, 1, 1, 1, 1, 0, 0, 0, 1, 0, 1, 0, 1, 1, 0, 0, 0, 0, 0, 1, 0, 1, 1, 0, 0, 0, 0, 0, 1, 0, 1, 1, 0, 0, 0, 0, 0, 1, 0, 1, 1, 0, 0, 0, 0, 1, 1, 0, 1, 1, 0, 0, 0, 0, 1, 1, 0, 1, 1, 0, 0, 0, 0, 0, 1, 0, 1, 1, 0, 0, 0, 0, 0, 1, 0, 1, 1, 0, 0, 0, 0, 1, 1, 1, 1, 1, 0, 1, 0, 0, 0, 1, 0, 1, 1, 0, 0, 0, 0, 0, 1, 0, 1, 1, 0, 0, 1, 0, 0, 1, 0, 1, 1, 0, 0, 0, 0, 0, 1, 0, 1, 1, 0, 0, 0, 0, 1, 1, 0, 1, 1, 0, 0, 0, 0, 1, 1, 0, 1, 1, 0, 0, 0, 0, 0, 1, 0, 1, 1, 0, 0, 0, 0, 0, 1, 0, 1, 1, 0, 0, 0, 0, 0, 1, 0, 1, 1, 0, 1, 0, 0, 0, 1, 1, 0, 1, 0, 0, 0, 0, 1, 1, 0, 1, 1, 0, 0, 0, 0, 1, 1, 0, 1, 1, 0, 0, 0, 0, 1, 1, 0, 1, 1, 0, 0, 0, 0, 1, 1, 0, 1, 1, 0, 0, 0, 0, 1, 1, 1, 1, 0, 0, 0, 0, 1, 1, 0, 1, 1, 0, 0, 0, 0, 1, 1, 0, 1, 1, 0, 0, 0, 0, 1, 1, 1, 1, 0, 1, 0, 0, 1, 1, 0, 1, 1, 0, 0, 0, 0, 1, 1, 0, 1, 1, 0, 0, 0, 0, 0, 1, 1, 1, 0, 1, 0, 0, 1, 1, 0, 1, 1, 0])
me_roof.materials.append(mat_hay)
me_roof.use_remesh_preserve_volume = False
me_roof.use_remesh_preserve_attributes = False
me_roof.use_mirror_vertex_groups = False
me_roof.update()
me_house = bpy.data.meshes.new('house')
me_house.from_pydata([(0.8944, 0.8933, 0.0235), (0.8944, -0.9043, 0.0235), (-0.9033, -0.9043, 0.0235), (-0.9032, 0.8933, 0.0235), (0.8944, 0.8933, 1.202), (0.8944, -0.9043, 1.202), (-0.9033, -0.9043, 1.202), (-0.9033, 0.8933, 1.202), (0.8944, 0.5937, 0.0235), (0.8944, 0.2941, 0.0235), (0.8944, -0.005484, 0.0235), (0.8944, -0.3051, 0.0235), (0.8944, -0.6047, 0.0235), (0.8944, 0.5937, 1.202), (0.8944, 0.2941, 1.202), (0.8944, -0.005484, 1.202), (0.8944, -0.3051, 1.202), (0.8944, -0.6047, 1.202), (0.9707, -0.7046, 0.0235), (0.9707, -0.8044, 0.0235), (0.9707, -0.7046, 1.202), (0.9707, -0.8044, 1.202), (0.9707, 0.6936, 0.0235), (0.9707, 0.7935, 0.0235), (0.9707, 0.394, 0.0235), (0.9707, 0.4939, 0.0235), (0.9707, 0.09438, 0.0235), (0.9707, 0.1943, 0.0235), (0.9707, -0.2052, 0.0235), (0.9707, -0.1054, 0.0235), (0.9707, -0.5048, 0.0235), (0.9707, -0.405, 0.0235), (0.9707, 0.6936, 1.202), (0.9707, 0.7935, 1.202), (0.9707, 0.394, 1.202), (0.9707, 0.4939, 1.202), (0.9707, 0.09438, 1.202), (0.9707, 0.1943, 1.202), (0.9707, -0.2052, 1.202), (0.9707, -0.1054, 1.202), (0.9707, -0.5048, 1.202), (0.9707, -0.405, 1.202), (0.6376, 0.8933, 0.0235), (0.3808, 0.8933, 0.0235), (0.124, 0.8933, 0.0235), (-0.1328, 0.8933, 0.0235), (-0.3896, 0.8933, 0.0235), (-0.6464, 0.8933, 0.0235), (0.6376, 0.8933, 1.202), (0.3808, 0.8933, 1.202), (0.124, 0.8933, 1.202), (-0.1328, 0.8933, 1.202), (-0.3896, 0.8933, 1.202), (-0.6464, 0.8933, 1.202), (-0.732, 0.9588, 0.0235), (-0.8176, 0.9588, 0.0235), (-0.732, 0.9588, 1.202), (-0.8176, 0.9588, 1.202), (0.7232, 0.9588, 0.0235), (0.8088, 0.9588, 0.0235), (0.4664, 0.9588, 0.0235), (0.552, 0.9588, 0.0235), (0.2096, 0.9588, 0.0235), (0.2952, 0.9588, 0.0235), (-0.04724, 0.8946, 0.0235), (0.03836, 0.8946, 0.0235), (-0.304, 0.8946, 0.0235), (-0.2184, 0.8946, 0.0235), (-0.5608, 0.9588, 0.0235), (-0.4752, 0.9588, 0.0235), (0.7232, 0.9588, 1.202), (0.8088, 0.9588, 1.202), (0.4664, 0.9588, 1.202), (0.552, 0.9588, 1.202), (0.2096, 0.9588, 1.202), (0.2952, 0.9588, 1.202), (-0.04724, 0.9588, 1.202), (0.03836, 0.9588, 1.202), (-0.304, 0.9588, 1.202), (-0.2184, 0.9588, 1.202), (-0.5608, 0.9588, 1.202), (-0.4752, 0.9588, 1.202), (-0.9033, -0.6475, 0.0235), (-0.9033, -0.3907, 0.0235), (-0.9033, -0.1339, 0.0235), (-0.9033, 0.1229, 0.0235), (-0.9033, 0.3797, 0.0235), (-0.9032, 0.6365, 0.0235), (-0.9033, -0.6475, 1.202), (-0.9033, -0.3907, 1.202), (-0.9033, -0.1339, 1.202), (-0.9033, 0.1229, 1.202), (-0.9033, 0.3797, 1.202), (-0.9033, 0.6365, 1.202), (-0.9706, 0.7221, 0.0235), (-0.9706, 0.8077, 0.0235), (-0.9706, 0.7221, 1.202), (-0.9706, 0.8077, 1.202), (-0.9706, -0.7331, 0.0235), (-0.9706, -0.8187, 0.0235), (-0.9706, -0.4763, 0.0235), (-0.9706, -0.5619, 0.0235), (-0.9706, -0.2195, 0.0235), (-0.9706, -0.3051, 0.0235), (-0.9706, 0.03732, 0.0235), (-0.9706, -0.04828, 0.0235), (-0.9706, 0.2941, 0.0235), (-0.9706, 0.2085, 0.0235), (-0.9706, 0.5509, 0.0235), (-0.9706, 0.4653, 0.0235), (-0.9706, -0.7331, 1.202), (-0.9706, -0.8187, 1.202), (-0.9706, -0.4763, 1.202), (-0.9706, -0.5619, 1.202), (-0.9706, -0.2195, 1.202), (-0.9706, -0.3051, 1.202), (-0.9706, 0.03732, 1.202), (-0.9706, -0.04828, 1.202), (-0.9706, 0.2941, 1.202), (-0.9706, 0.2085, 1.202), (-0.9706, 0.5509, 1.202), (-0.9706, 0.4653, 1.202), (0.6376, -0.9043, 0.0235), (0.3808, -0.9043, 0.0235), (0.124, -0.9043, 0.0235), (-0.1328, -0.9043, 0.0235), (-0.3896, -0.9043, 0.0235), (-0.6464, -0.9043, 0.0235), (0.6376, -0.9043, 1.202), (0.3808, -0.9043, 1.202), (0.124, -0.9043, 1.202), (-0.1328, -0.9043, 1.202), (-0.3896, -0.9043, 1.202), (-0.6464, -0.9043, 1.202), (-0.732, -0.9676, 0.0235), (-0.8176, -0.9676, 0.0235), (-0.732, -0.9676, 1.202), (-0.8176, -0.9676, 1.202), (0.7232, -0.9676, 0.0235), (0.8088, -0.9676, 0.0235), (0.4664, -0.9676, 0.0235), (0.552, -0.9676, 0.0235), (0.2096, -0.9676, 0.0235), (0.2952, -0.9676, 0.0235), (-0.04724, -0.9676, 0.0235), (0.03836, -0.9676, 0.0235), (-0.304, -0.9676, 0.0235), (-0.2184, -0.9676, 0.0235), (-0.5608, -0.9676, 0.0235), (-0.4752, -0.9676, 0.0235), (0.7232, -0.9676, 1.202), (0.8088, -0.9676, 1.202), (0.4664, -0.9676, 1.202), (0.552, -0.9676, 1.202), (0.2096, -0.9676, 1.202), (0.2952, -0.9676, 1.202), (-0.04724, -0.9676, 1.202), (0.03836, -0.9676, 1.202), (-0.304, -0.9676, 1.202), (-0.2184, -0.9676, 1.202), (-0.5608, -0.9676, 1.202), (-0.4752, -0.9676, 1.202), (0.124, 0.8933, 0.8649), (-0.1328, 0.8933, 0.8649), (-0.3896, 0.8933, 0.8649), (0.03836, 0.9588, 0.8649), (-0.04724, 0.9588, 0.8649), (-0.2184, 0.9588, 0.8649), (-0.304, 0.9588, 0.8649), (0.124, 0.8933, 0.8577), (-0.1328, 0.8933, 0.8577), (-0.3896, 0.8933, 0.8577), (0.03836, 0.8946, 0.8577), (-0.04724, 0.8946, 0.8577), (-0.2184, 0.8946, 0.8577), (-0.304, 0.8946, 0.8577), (0.124, -0.9043, 0.944), (0.124, -0.9043, 0.5977), (-0.1328, -0.9043, 0.944), (-0.1328, -0.9043, 0.5977), (-0.3896, -0.9043, 0.944), (-0.3896, -0.9043, 0.5977), (0.03836, -0.9676, 0.944), (0.03836, -0.9676, 0.5977), (-0.04724, -0.9676, 0.944), (-0.04724, -0.9676, 0.5977), (-0.2184, -0.9676, 0.944), (-0.2184, -0.9676, 0.5977), (-0.304, -0.9676, 0.944), (-0.304, -0.9676, 0.5977), (0.124, -0.9043, 0.599), (0.124, -0.9043, 0.9404), (-0.1328, -0.9043, 0.599), (-0.1328, -0.9043, 0.9404), (-0.3896, -0.9043, 0.599), (-0.3896, -0.9043, 0.9404), (0.03836, -0.9076, 0.599), (0.03836, -0.9076, 0.9404), (-0.04724, -0.9076, 0.599), (-0.04724, -0.9076, 0.9404), (-0.2184, -0.9076, 0.599), (-0.2184, -0.9076, 0.9404), (-0.304, -0.9076, 0.599), (-0.304, -0.9076, 0.9404), (-0.9033, -0.3907, 0.8858), (-0.9033, -0.3907, 0.8824), (-0.9033, -0.3907, 0.4948), (-0.9033, -0.3907, 0.4864), (-0.9033, -0.1339, 0.8858), (-0.9033, -0.1339, 0.8824), (-0.9033, -0.1339, 0.4948), (-0.9033, -0.1339, 0.4864), (-0.9033, 0.1229, 0.8858), (-0.9033, 0.1229, 0.8824), (-0.9033, 0.1229, 0.4948), (-0.9033, 0.1229, 0.4864), (-0.9706, -0.3051, 0.8858), (-0.9015, -0.3051, 0.8824), (-0.9015, -0.3051, 0.4948), (-0.9706, -0.3051, 0.4864), (-0.9706, -0.2195, 0.8858), (-0.9015, -0.2195, 0.8824), (-0.9015, -0.2195, 0.4948), (-0.9706, -0.2195, 0.4864), (-0.9706, -0.04828, 0.8858), (-0.9015, -0.04828, 0.8824), (-0.9015, -0.04828, 0.4948), (-0.9706, -0.04828, 0.4864), (-0.9706, 0.03732, 0.8858), (-0.9015, 0.03732, 0.8824), (-0.9015, 0.03732, 0.4948), (-0.9706, 0.03732, 0.4864), (0.8944, 0.2941, 0.9023), (0.8944, 0.2941, 0.9012), (0.8944, 0.2941, 0.4948), (0.8944, 0.2941, 0.4898), (0.8944, -0.005484, 0.9023), (0.8944, -0.005484, 0.9012), (0.8944, -0.005484, 0.4948), (0.8944, -0.005484, 0.4898), (0.8944, -0.3051, 0.9023), (0.8944, -0.3051, 0.9012), (0.8944, -0.3051, 0.4948), (0.8944, -0.3051, 0.4898), (0.9707, 0.1943, 0.9023), (0.8968, 0.1943, 0.9012), (0.8968, 0.1943, 0.4948), (0.9707, 0.1943, 0.4898), (0.9707, 0.09438, 0.9023), (0.8968, 0.09438, 0.9012), (0.8968, 0.09438, 0.4948), (0.9707, 0.09438, 0.4898), (0.9707, -0.1054, 0.9023), (0.8968, -0.1054, 0.9012), (0.8968, -0.1054, 0.4948), (0.9707, -0.1054, 0.4898), (0.9707, -0.2052, 0.9023), (0.8968, -0.2052, 0.9012), (0.8968, -0.2052, 0.4948), (0.9707, -0.2052, 0.4898), (0.8944, 0.8933, 1.202), (0.8944, -0.9043, 1.202), (-0.9033, -0.9043, 1.202), (-0.9033, 0.8933, 1.202), (0.8944, 0.5937, 1.202), (0.8944, 0.2941, 1.202), (0.8944, -0.005484, 1.202), (0.8944, -0.3051, 1.202), (0.8944, -0.6047, 1.202), (0.9707, -0.7046, 1.202), (0.9707, -0.8044, 1.202), (0.9707, 0.6936, 1.202), (0.9707, 0.7935, 1.202), (0.9707, 0.394, 1.202), (0.9707, 0.4939, 1.202), (0.9707, 0.09438, 1.202), (0.9707, 0.1943, 1.202), (0.9707, -0.2052, 1.202), (0.9707, -0.1054, 1.202), (0.9707, -0.5048, 1.202), (0.9707, -0.405, 1.202), (0.6376, 0.8933, 1.202), (0.3808, 0.8933, 1.202), (0.124, 0.8933, 1.202), (-0.1328, 0.8933, 1.202), (-0.3896, 0.8933, 1.202), (-0.6464, 0.8933, 1.202), (-0.732, 0.9588, 1.202), (-0.8176, 0.9588, 1.202), (0.7232, 0.9588, 1.202), (0.8088, 0.9588, 1.202), (0.4664, 0.9588, 1.202), (0.552, 0.9588, 1.202), (0.2096, 0.9588, 1.202), (0.2952, 0.9588, 1.202), (-0.04724, 0.9588, 1.202), (0.03836, 0.9588, 1.202), (-0.304, 0.9588, 1.202), (-0.2184, 0.9588, 1.202), (-0.5608, 0.9588, 1.202), (-0.4752, 0.9588, 1.202), (-0.9033, -0.6475, 1.202), (-0.9033, -0.3907, 1.202), (-0.9033, -0.1339, 1.202), (-0.9033, 0.1229, 1.202), (-0.9033, 0.3797, 1.202), (-0.9033, 0.6365, 1.202), (-0.9706, 0.7221, 1.202), (-0.9706, 0.8077, 1.202), (-0.9706, -0.7331, 1.202), (-0.9706, -0.8187, 1.202), (-0.9706, -0.4763, 1.202), (-0.9706, -0.5619, 1.202), (-0.9706, -0.2195, 1.202), (-0.9706, -0.3051, 1.202), (-0.9706, 0.03732, 1.202), (-0.9706, -0.04828, 1.202), (-0.9706, 0.2941, 1.202), (-0.9706, 0.2085, 1.202), (-0.9706, 0.5509, 1.202), (-0.9706, 0.4653, 1.202), (0.6376, -0.9043, 1.202), (0.3808, -0.9043, 1.202), (0.124, -0.9043, 1.202), (-0.1328, -0.9043, 1.202), (-0.3896, -0.9043, 1.202), (-0.6464, -0.9043, 1.202), (-0.732, -0.9676, 1.202), (-0.8176, -0.9676, 1.202), (0.7232, -0.9676, 1.202), (0.8088, -0.9676, 1.202), (0.4664, -0.9676, 1.202), (0.552, -0.9676, 1.202), (0.2096, -0.9676, 1.202), (0.2952, -0.9676, 1.202), (-0.04724, -0.9676, 1.202), (0.03836, -0.9676, 1.202), (-0.304, -0.9676, 1.202), (-0.2184, -0.9676, 1.202), (-0.5608, -0.9676, 1.202), (-0.4752, -0.9676, 1.202)], [], [(0, 23, 22, 8, 25, 24, 9, 27, 26, 10, 29, 28, 11, 31, 30, 12, 18, 19, 1, 139, 138, 122, 141, 140, 123, 143, 142, 124, 145, 144, 125, 147, 146, 126, 149, 148, 127, 134, 135, 2, 99, 98, 82, 101, 100, 83, 103, 102, 84, 105, 104, 85, 107, 106, 86, 109, 108, 87, 94, 95, 3, 55, 54, 47, 68, 69, 46, 66, 67, 45, 64, 65, 44, 62, 63, 43, 60, 61, 42, 58, 59), (74, 50, 283, 293), (19, 21, 5, 1), (135, 137, 6, 2), (95, 97, 7, 3), (57, 55, 3, 7), (22, 32, 13, 8), (24, 34, 14, 232, 233, 234, 235, 9), (248, 36, 15, 236), (256, 38, 16, 240), (30, 40, 17, 12), (12, 17, 20, 18), (18, 20, 21, 19), (0, 4, 33, 23), (23, 33, 32, 22), (8, 13, 35, 25), (25, 35, 34, 24), (232, 14, 37, 244), (244, 37, 36, 248), (236, 15, 39, 252), (252, 39, 38, 256), (11, 243, 242, 241, 240, 16, 41, 31), (31, 41, 40, 30), (70, 58, 42, 48), (72, 60, 43, 49), (74, 62, 44, 169, 162, 50), (80, 68, 47, 53), (53, 47, 54, 56), (56, 54, 55, 57), (4, 0, 59, 71), (71, 59, 58, 70), (48, 42, 61, 73), (73, 61, 60, 72), (49, 43, 63, 75), (75, 63, 62, 74), (52, 164, 171, 46, 69, 81), (81, 69, 68, 80), (98, 110, 88, 82), (100, 112, 89, 204, 205, 206, 207, 83), (220, 114, 90, 208), (228, 116, 91, 212), (106, 118, 92, 86), (108, 120, 93, 87), (87, 93, 96, 94), (94, 96, 97, 95), (2, 6, 111, 99), (99, 111, 110, 98), (82, 88, 113, 101), (101, 113, 112, 100), (204, 89, 115, 216), (216, 115, 114, 220), (208, 90, 117, 224), (224, 117, 116, 228), (85, 215, 214, 213, 212, 91, 119, 107), (107, 119, 118, 106), (86, 92, 121, 109), (109, 121, 120, 108), (138, 150, 128, 122), (140, 152, 129, 123), (142, 154, 130, 176, 191, 190, 177, 124), (184, 156, 131, 178), (188, 158, 132, 180), (148, 160, 133, 127), (127, 133, 136, 134), (134, 136, 137, 135), (1, 5, 151, 139), (139, 151, 150, 138), (122, 128, 153, 141), (141, 153, 152, 140), (123, 129, 155, 143), (143, 155, 154, 142), (176, 130, 157, 182), (182, 157, 156, 184), (178, 131, 159, 186), (186, 159, 158, 188), (126, 181, 194, 195, 180, 132, 161, 149), (149, 161, 160, 148), (76, 166, 163, 51), (78, 168, 164, 52), (50, 162, 165, 77), (77, 165, 166, 76), (51, 163, 167, 79), (79, 167, 168, 78), (166, 173, 170, 163), (168, 175, 171, 164), (162, 169, 172, 165), (165, 172, 173, 166), (163, 170, 174, 167), (167, 174, 175, 168), (144, 185, 179, 125), (199, 184, 178, 193), (146, 189, 181, 126), (203, 188, 180, 195), (124, 177, 183, 145), (191, 176, 182, 197), (145, 183, 185, 144), (197, 182, 184, 199), (125, 179, 187, 147), (193, 178, 186, 201), (147, 187, 189, 146), (201, 186, 188, 203), (185, 198, 192, 179), (189, 202, 194, 181), (177, 190, 196, 183), (183, 196, 198, 185), (179, 192, 200, 187), (187, 200, 202, 189), (102, 223, 211, 84), (223, 222, 210, 211), (221, 220, 208, 209), (104, 231, 215, 85), (231, 230, 214, 215), (229, 228, 212, 213), (83, 207, 219, 103), (207, 206, 218, 219), (205, 204, 216, 217), (103, 219, 223, 102), (219, 218, 222, 223), (217, 216, 220, 221), (84, 211, 227, 105), (211, 210, 226, 227), (209, 208, 224, 225), (105, 227, 231, 104), (227, 226, 230, 231), (225, 224, 228, 229), (26, 251, 239, 10), (251, 250, 238, 239), (249, 248, 236, 237), (28, 259, 243, 11), (259, 258, 242, 243), (257, 256, 240, 241), (9, 235, 247, 27), (235, 234, 246, 247), (233, 232, 244, 245), (27, 247, 251, 26), (247, 246, 250, 251), (245, 244, 248, 249), (10, 239, 255, 29), (239, 238, 254, 255), (237, 236, 252, 253), (29, 255, 259, 28), (255, 254, 258, 259), (253, 252, 256, 257), (260, 290, 289, 281, 292, 291, 282, 294, 293, 283, 296, 295, 284, 298, 297, 285, 300, 299, 286, 287, 288, 263, 308, 307, 306, 319, 320, 305, 317, 318, 304, 315, 316, 303, 313, 314, 302, 311, 312, 301, 309, 310, 262, 328, 327, 326, 339, 340, 325, 337, 338, 324, 335, 336, 323, 333, 334, 322, 331, 332, 321, 329, 330, 261, 270, 269, 268, 279, 280, 267, 277, 278, 266, 275, 276, 265, 273, 274, 264, 271, 272), (133, 160, 339, 326), (153, 128, 321, 332), (32, 33, 272, 271), (120, 121, 320, 319), (115, 89, 302, 314), (39, 15, 266, 278), (152, 153, 332, 331), (50, 77, 296, 283), (90, 114, 313, 303), (40, 41, 280, 279), (75, 74, 293, 294), (160, 161, 340, 339), (155, 129, 322, 334), (14, 34, 273, 265), (41, 16, 267, 280), (117, 90, 303, 316), (130, 154, 333, 323), (51, 79, 298, 284), (114, 115, 314, 313), (20, 17, 268, 269), (76, 51, 284, 295), (157, 130, 323, 336), (34, 35, 274, 273), (119, 91, 304, 318), (154, 155, 334, 333), (52, 81, 300, 285), (91, 116, 315, 304), (77, 76, 295, 296), (21, 20, 269, 270), (159, 131, 324, 338), (5, 21, 270, 261), (15, 36, 275, 266), (70, 48, 281, 289), (121, 92, 305, 320), (131, 156, 335, 324), (116, 117, 316, 315), (78, 52, 285, 297), (161, 132, 325, 340), (36, 37, 276, 275), (53, 56, 287, 286), (88, 110, 309, 301), (57, 7, 263, 288), (71, 70, 289, 290), (156, 157, 336, 335), (92, 118, 317, 305), (33, 4, 260, 272), (128, 150, 329, 321), (4, 71, 290, 260), (79, 78, 297, 298), (96, 93, 306, 307), (110, 111, 310, 309), (6, 137, 328, 262), (16, 38, 277, 267), (56, 57, 288, 287), (72, 49, 282, 291), (132, 158, 337, 325), (136, 133, 326, 327), (118, 119, 318, 317), (35, 13, 264, 274), (111, 6, 262, 310), (150, 151, 330, 329), (48, 73, 292, 281), (80, 53, 286, 299), (97, 96, 307, 308), (7, 97, 308, 263), (38, 39, 278, 277), (89, 112, 311, 302), (73, 72, 291, 292), (158, 159, 338, 337), (151, 5, 261, 330), (13, 32, 271, 264), (137, 136, 327, 328), (93, 120, 319, 306), (37, 14, 265, 276), (113, 88, 301, 312), (129, 152, 331, 322), (49, 75, 294, 282), (81, 80, 299, 300), (112, 113, 312, 311), (17, 40, 279, 268)])
me_house.materials.append(mat_lightwood)
me_house.use_remesh_preserve_volume = False
me_house.use_remesh_preserve_attributes = False
me_house.use_mirror_vertex_groups = False
me_house.update()

# ---- objects
ob_door = bpy.data.objects.new('door', me_door)
ob_roof = bpy.data.objects.new('roof', me_roof)
ob_house = bpy.data.objects.new('house', me_house)
ob_lamp = bpy.data.objects.new('Lamp', light_lamp)
ob_camera = bpy.data.objects.new('Camera', cam_camera)

# ---- transforms, parenting, visibility, modifiers, constraints
ob_door.location = (-3.197, 0.3688, -0.2201)
ob_door.lineart.crease_threshold = 0.0
ob_roof.location = (0.0003989, 0.01272, -0.009442)
ob_roof.lineart.crease_threshold = 0.0
ob_house.location = (0.0, 0.0, 0.0)
ob_house.lock_rotations_4d = False
ob_house.empty_display_type = 'ARROWS'
ob_house.lineart.crease_threshold = 0.0
ob_lamp.location = (4.076, 1.005, 5.904)
ob_lamp.rotation_euler = (0.6503, 0.05522, 1.866)
ob_lamp.lock_rotations_4d = False
ob_lamp.empty_display_type = 'ARROWS'
ob_lamp.color = (0.0, 0.0, 0.0, 0.0)
ob_lamp.lineart.crease_threshold = 0.0
ob_camera.location = (7.481, -6.508, 5.344)
ob_camera.rotation_euler = (1.109, 0.01082, 0.8149)
ob_camera.lock_rotations_4d = False
ob_camera.empty_display_type = 'ARROWS'
ob_camera.color = (0.0, 0.0, 0.0, 0.0)
ob_camera.display_type = 'WIRE'
ob_camera.lineart.crease_threshold = 0.0

# ---- collection membership
col_collection_1.objects.link(ob_door)
col_collection_1.objects.link(ob_roof)
col_collection_1.objects.link(ob_house)
col_collection_1.objects.link(ob_lamp)
col_collection_1.objects.link(ob_camera)

# ---- scene / render settings (as saved in the file)
scene.camera = ob_camera
scene.frame_start = 1; scene.frame_end = 250; scene.frame_set(0)
scene.render.engine = 'BLENDER_EEVEE_NEXT'
scene.render.resolution_percentage = 50
scene.render.dither_intensity = 0.0
scene.cycles.use_denoising = False
scene.cycles.samples = 10
scene.cycles.sampling_pattern = 'TABULATED_SOBOL'
scene.cycles.light_sampling_threshold = 0.0
scene.cycles.use_adaptive_sampling = False
scene.cycles.use_light_tree = False
scene.cycles.blur_glossy = 0.0
scene.cycles.volume_bounces = 1
scene.cycles.pixel_filter_type = 'GAUSSIAN'
scene.cycles.sample_clamp_indirect = 0.0
scene.view_settings.view_transform = 'Standard'
bpy.context.view_layer.update()
